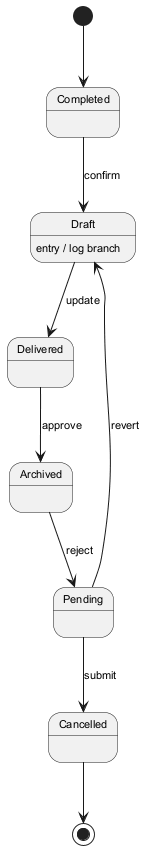

The diagram above was rendered by PlantUML. Its source (embedded in the PNG):
@startuml
skinparam monochrome true
skinparam defaultFontSize 11
[*] --> Completed
Completed --> Draft : confirm
Draft --> Delivered : update
Draft : entry / log branch
Delivered --> Archived : approve
Archived --> Pending : reject
Pending --> Cancelled : submit
Pending --> Draft : revert
Cancelled --> [*]
@enduml